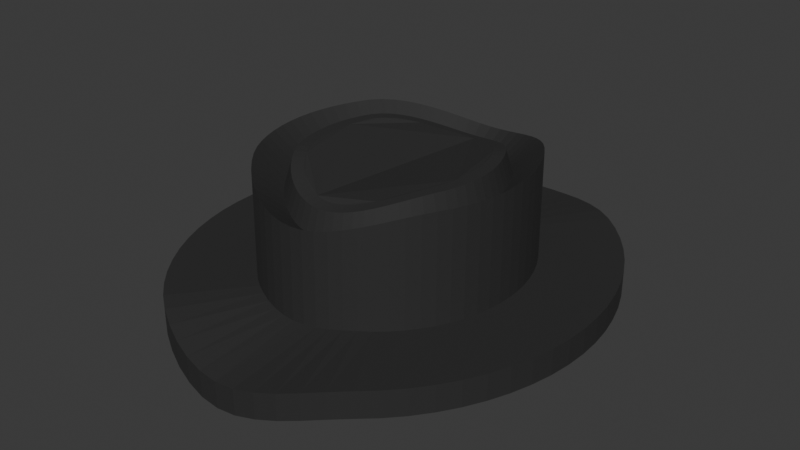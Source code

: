 # Source: fedora.blend  (saved by Blender 5.0.119; exported with 4.5.12 LTS)
import bpy
from mathutils import Matrix  # noqa: F401  (used for matrix-valued properties, if any)

bpy.ops.wm.read_factory_settings(use_empty=True)
scene = bpy.context.scene
scene.name = 'Scene'

# ---- collections
col_collection = bpy.data.collections.new('Collection'); scene.collection.children.link(col_collection)

# ---- materials (node trees are filled in below, after node groups)
mat_material_001 = bpy.data.materials.new('Material.001')

# ---- material node trees
mat_material_001.use_nodes = True; mat_material_001.node_tree.nodes.clear()
_N = mat_material_001.node_tree.nodes; _L = mat_material_001.node_tree.links
n0 = _N.new('ShaderNodeBsdfPrincipled'); n0.name = 'Principled BSDF'; n0.location = (-200, 100)
n0.inputs[0].default_value = (0.02155, 0.02155, 0.02155, 1.0)
n0.inputs[2].default_value = 0.8266
n1 = _N.new('ShaderNodeOutputMaterial'); n1.name = 'Material Output'; n1.location = (200, 100)
_L.new(n0.outputs[0], n1.inputs[0])
n1.is_active_output = True

# ---- world
world_world = bpy.data.worlds.new('World'); scene.world = world_world
world_world.use_nodes = True; world_world.node_tree.nodes.clear()
_N = world_world.node_tree.nodes; _L = world_world.node_tree.links
n0 = _N.new('ShaderNodeOutputWorld'); n0.name = 'World Output'; n0.location = (200, 100)
n1 = _N.new('ShaderNodeBackground'); n1.name = 'Background'; n1.location = (-200, 100)
n1.inputs[0].default_value = (0.05088, 0.05088, 0.05088, 1.0)
_L.new(n1.outputs[0], n0.inputs[0])
n0.is_active_output = True
world_world.color = (0.05088, 0.05088, 0.05088)
world_world.sun_shadow_jitter_overblur = 0.0

# ---- meshes
me_cylinder_001 = bpy.data.meshes.new('Cylinder.001')
me_cylinder_001.from_pydata([(0.0, 1.146, -1.026), (0.0, 0.7656, -0.2712), (0.09802, 1.14, -1.024), (0.05538, 0.7623, -0.2693), (0.1951, 1.123, -1.019), (0.1108, 0.7526, -0.2639), (0.2903, 1.095, -1.011), (0.1662, 0.7363, -0.2552), (0.3827, 1.055, -1.004), (0.2214, 0.7131, -0.2435), (0.4714, 1.006, -1.0), (0.2758, 0.6829, -0.2293), (0.5556, 0.9461, -1.0), (0.329, 0.6457, -0.2136), (0.6344, 0.8774, -1.0), (0.3801, 0.6017, -0.1973), (0.7071, 0.8005, -1.0), (0.4284, 0.5512, -0.1816), (0.773, 0.7161, -1.0), (0.473, 0.4947, -0.1676), (0.8315, 0.6252, -1.0), (0.5131, 0.4329, -0.1568), (0.8819, 0.5287, -1.0), (0.5482, 0.3666, -0.1501), (0.9239, 0.4278, -1.0), (0.5775, 0.2966, -0.1485), (0.9569, 0.3234, -1.0), (0.6007, 0.2241, -0.1485), (0.9808, 0.2166, -1.0), (0.6174, 0.1498, -0.1485), (0.9952, 0.1085, -1.0), (0.6275, 0.07483, -0.1485), (1.0, 0.0, -1.0), (0.6308, 3.323e-08, -0.1485), (0.9952, -0.1085, -1.0), (0.6275, -0.07483, -0.1485), (0.9808, -0.2166, -1.0), (0.6174, -0.1498, -0.1485), (0.9569, -0.3234, -1.0), (0.6007, -0.2241, -0.1485), (0.9239, -0.4278, -1.0), (0.5775, -0.2966, -0.1485), (0.8819, -0.5287, -1.0), (0.5482, -0.3666, -0.1501), (0.8315, -0.6252, -1.0), (0.5131, -0.4329, -0.1568), (0.773, -0.7161, -1.0), (0.473, -0.4947, -0.1676), (0.7071, -0.8005, -1.0), (0.4284, -0.5512, -0.1816), (0.6344, -0.8774, -1.0), (0.3801, -0.6017, -0.1973), (0.5556, -0.9461, -1.0), (0.329, -0.6457, -0.2136), (0.4714, -1.006, -1.0), (0.2758, -0.6829, -0.2293), (0.3827, -1.055, -1.006), (0.2214, -0.7131, -0.2435), (0.2903, -1.095, -1.016), (0.1662, -0.7363, -0.2552), (0.1951, -1.123, -1.027), (0.1108, -0.7526, -0.2639), (0.09802, -1.14, -1.035), (0.05538, -0.7623, -0.2693), (0.0, -1.146, -1.038), (0.0, -0.7656, -0.2712), (-0.09802, -1.14, -1.035), (-0.05538, -0.7623, -0.2693), (-0.1951, -1.123, -1.027), (-0.1108, -0.7526, -0.2639), (-0.2903, -1.095, -1.016), (-0.1662, -0.7363, -0.2552), (-0.3827, -1.055, -1.006), (-0.2214, -0.7131, -0.2435), (-0.4714, -1.006, -1.0), (-0.2758, -0.6829, -0.2293), (-0.5556, -0.9461, -1.0), (-0.329, -0.6457, -0.2136), (-0.6344, -0.8774, -1.0), (-0.3801, -0.6017, -0.1973), (-0.7071, -0.8005, -1.0), (-0.4284, -0.5512, -0.1816), (-0.773, -0.7161, -1.0), (-0.473, -0.4947, -0.1676), (-0.8315, -0.6252, -1.0), (-0.5131, -0.4329, -0.1568), (-0.8819, -0.5287, -1.0), (-0.5482, -0.3666, -0.1501), (-0.9239, -0.4278, -1.0), (-0.5775, -0.2966, -0.1485), (-0.9569, -0.3234, -1.0), (-0.6007, -0.2241, -0.1485), (-0.9808, -0.2166, -1.0), (-0.6174, -0.1498, -0.1485), (-0.9952, -0.1085, -1.0), (-0.6275, -0.07483, -0.1485), (-1.0, 0.0, -1.0), (-0.6308, -3.323e-08, -0.1485), (-0.9952, 0.1085, -1.0), (-0.6275, 0.07483, -0.1485), (-0.9808, 0.2166, -1.0), (-0.6174, 0.1498, -0.1485), (-0.9569, 0.3234, -1.0), (-0.6007, 0.2241, -0.1485), (-0.9239, 0.4278, -1.0), (-0.5775, 0.2966, -0.1485), (-0.8819, 0.5287, -1.0), (-0.5482, 0.3666, -0.1501), (-0.8315, 0.6252, -1.0), (-0.5131, 0.4329, -0.1568), (-0.773, 0.7161, -1.0), (-0.473, 0.4947, -0.1676), (-0.7071, 0.8005, -1.0), (-0.4284, 0.5512, -0.1816), (-0.6344, 0.8774, -1.0), (-0.3801, 0.6017, -0.1973), (-0.5556, 0.9461, -1.0), (-0.329, 0.6457, -0.2136), (-0.4714, 1.006, -1.0), (-0.2758, 0.6829, -0.2293), (-0.3827, 1.055, -1.004), (-0.2214, 0.7131, -0.2435), (-0.2903, 1.095, -1.011), (-0.1662, 0.7363, -0.2552), (-0.1951, 1.123, -1.019), (-0.1108, 0.7526, -0.2639), (-0.09802, 1.14, -1.024), (-0.05538, 0.7623, -0.2693), (-9.112e-09, 1.146, -1.227), (0.09802, 1.14, -1.226), (0.1951, 1.123, -1.222), (0.2903, 1.095, -1.217), (0.3827, 1.055, -1.213), (0.4714, 1.006, -1.21), (0.5556, 0.9461, -1.21), (0.6344, 0.8774, -1.21), (0.7071, 0.8005, -1.21), (0.773, 0.7161, -1.21), (0.8315, 0.6252, -1.21), (0.8819, 0.5287, -1.21), (0.9239, 0.4278, -1.21), (0.9569, 0.3234, -1.21), (0.9808, 0.2166, -1.21), (0.9952, 0.1085, -1.21), (1.0, 0.0, -1.21), (0.9952, -0.1085, -1.21), (0.9808, -0.2166, -1.21), (0.9569, -0.3234, -1.21), (0.9239, -0.4278, -1.21), (0.8819, -0.5287, -1.21), (0.8315, -0.6252, -1.21), (0.773, -0.7161, -1.21), (0.7071, -0.8005, -1.21), (0.6344, -0.8774, -1.21), (0.5556, -0.9461, -1.21), (0.4714, -1.006, -1.21), (0.3827, -1.055, -1.215), (0.2903, -1.095, -1.222), (0.1951, -1.123, -1.23), (0.09802, -1.14, -1.237), (-9.112e-09, -1.146, -1.239), (-0.09802, -1.14, -1.237), (-0.1951, -1.123, -1.23), (-0.2903, -1.095, -1.222), (-0.3827, -1.055, -1.215), (-0.4714, -1.006, -1.21), (-0.5556, -0.9461, -1.21), (-0.6344, -0.8774, -1.21), (-0.7071, -0.8005, -1.21), (-0.773, -0.7161, -1.21), (-0.8315, -0.6252, -1.21), (-0.8819, -0.5287, -1.21), (-0.9239, -0.4278, -1.21), (-0.9569, -0.3234, -1.21), (-0.9808, -0.2166, -1.21), (-0.9952, -0.1085, -1.21), (-1.0, 0.0, -1.21), (-0.9952, 0.1085, -1.21), (-0.9808, 0.2166, -1.21), (-0.9569, 0.3234, -1.21), (-0.9239, 0.4278, -1.21), (-0.8819, 0.5287, -1.21), (-0.8315, 0.6252, -1.21), (-0.773, 0.7161, -1.21), (-0.7071, 0.8005, -1.21), (-0.6344, 0.8774, -1.21), (-0.5556, 0.9461, -1.21), (-0.4714, 1.006, -1.21), (-0.3827, 1.055, -1.213), (-0.2903, 1.095, -1.217), (-0.1951, 1.123, -1.222), (-0.09802, 1.14, -1.226), (6.574e-10, 1.871, -1.091), (0.1591, 1.862, -1.084), (0.3167, 1.832, -1.069), (0.4712, 1.785, -1.048), (0.6212, 1.719, -1.027), (0.7652, 1.636, -1.009), (0.9018, 1.537, -1.0), (1.03, 1.423, -1.0), (1.148, 1.296, -1.0), (1.255, 1.157, -1.0), (1.35, 1.009, -1.0), (1.432, 0.8517, -1.0), (1.5, 0.688, -1.0), (1.553, 0.5192, -1.0), (1.592, 0.3472, -1.0), (1.615, 0.1736, -1.0), (1.623, -1.227e-08, -1.0), (1.615, -0.1736, -1.0), (1.592, -0.3472, -1.0), (1.553, -0.5192, -1.0), (1.5, -0.688, -1.0), (1.432, -0.8517, -1.0), (1.35, -1.009, -1.0), (1.255, -1.157, -1.0), (1.148, -1.296, -1.0), (1.03, -1.423, -1.0), (0.9018, -1.537, -1.001), (0.7652, -1.636, -1.016), (0.6212, -1.719, -1.045), (0.4712, -1.785, -1.082), (0.3167, -1.832, -1.117), (0.1591, -1.862, -1.144), (6.574e-10, -1.871, -1.154), (-0.1591, -1.862, -1.144), (-0.3167, -1.832, -1.117), (-0.4712, -1.785, -1.082), (-0.6212, -1.719, -1.045), (-0.7652, -1.636, -1.016), (-0.9018, -1.537, -1.001), (-1.03, -1.423, -1.0), (-1.148, -1.296, -1.0), (-1.255, -1.157, -1.0), (-1.35, -1.009, -1.0), (-1.432, -0.8517, -1.0), (-1.5, -0.688, -1.0), (-1.553, -0.5192, -1.0), (-1.592, -0.3472, -1.0), (-1.615, -0.1736, -1.0), (-1.623, -1.227e-08, -1.0), (-1.615, 0.1736, -1.0), (-1.592, 0.3472, -1.0), (-1.553, 0.5192, -1.0), (-1.5, 0.688, -1.0), (-1.432, 0.8517, -1.0), (-1.35, 1.009, -1.0), (-1.255, 1.157, -1.0), (-1.148, 1.296, -1.0), (-1.03, 1.423, -1.0), (-0.9018, 1.537, -1.0), (-0.7652, 1.636, -1.009), (-0.6212, 1.719, -1.027), (-0.4712, 1.785, -1.048), (-0.3167, 1.832, -1.069), (-0.1591, 1.862, -1.084), (-1.413e-08, 1.871, -1.301), (0.1591, 1.862, -1.295), (0.3167, 1.832, -1.279), (0.4712, 1.785, -1.259), (0.6212, 1.719, -1.237), (0.7652, 1.636, -1.22), (0.9018, 1.537, -1.211), (1.03, 1.423, -1.21), (1.148, 1.296, -1.21), (1.255, 1.157, -1.21), (1.35, 1.009, -1.21), (1.432, 0.8517, -1.21), (1.5, 0.688, -1.21), (1.553, 0.5192, -1.21), (1.592, 0.3472, -1.21), (1.615, 0.1736, -1.21), (1.623, -1.227e-08, -1.21), (1.615, -0.1736, -1.21), (1.592, -0.3472, -1.21), (1.553, -0.5192, -1.21), (1.5, -0.688, -1.21), (1.432, -0.8517, -1.21), (1.35, -1.009, -1.21), (1.255, -1.157, -1.21), (1.148, -1.296, -1.21), (1.03, -1.423, -1.21), (0.9018, -1.537, -1.211), (0.7652, -1.636, -1.226), (0.6212, -1.719, -1.256), (0.4712, -1.785, -1.292), (0.3167, -1.832, -1.327), (0.1591, -1.862, -1.354), (-1.413e-08, -1.871, -1.365), (-0.1591, -1.862, -1.354), (-0.3167, -1.832, -1.327), (-0.4712, -1.785, -1.292), (-0.6212, -1.719, -1.256), (-0.7652, -1.636, -1.226), (-0.9018, -1.537, -1.211), (-1.03, -1.423, -1.21), (-1.148, -1.296, -1.21), (-1.255, -1.157, -1.21), (-1.35, -1.009, -1.21), (-1.432, -0.8517, -1.21), (-1.5, -0.688, -1.21), (-1.553, -0.5192, -1.21), (-1.592, -0.3472, -1.21), (-1.615, -0.1736, -1.21), (-1.623, -1.227e-08, -1.21), (-1.615, 0.1736, -1.21), (-1.592, 0.3472, -1.21), (-1.553, 0.5192, -1.21), (-1.5, 0.688, -1.21), (-1.432, 0.8517, -1.21), (-1.35, 1.009, -1.21), (-1.255, 1.157, -1.21), (-1.148, 1.296, -1.21), (-1.03, 1.423, -1.21), (-0.9018, 1.537, -1.211), (-0.7652, 1.636, -1.22), (-0.6212, 1.719, -1.237), (-0.4712, 1.785, -1.259), (-0.3167, 1.832, -1.279), (-0.1591, 1.862, -1.295), (0.09802, 1.129, -0.3114), (0.0, 1.135, -0.3162), (0.1951, 1.112, -0.2984), (0.2903, 1.084, -0.2791), (0.3827, 1.045, -0.2555), (0.4714, 0.9962, -0.2298), (0.5556, 0.9373, -0.2039), (0.6344, 0.8695, -0.1799), (0.7071, 0.7933, -0.1598), (0.773, 0.7098, -0.1456), (0.8315, 0.6198, -0.139), (0.8819, 0.5244, -0.1388), (0.9239, 0.4244, -0.1388), (0.9569, 0.3209, -0.1388), (0.9808, 0.215, -0.1388), (0.9952, 0.1077, -0.1388), (1.0, 0.0, -0.1388), (0.9952, -0.1077, -0.1388), (0.9808, -0.215, -0.1388), (0.9569, -0.3209, -0.1388), (0.9239, -0.4244, -0.1388), (0.8819, -0.5244, -0.1388), (0.8315, -0.6198, -0.139), (0.773, -0.7098, -0.1456), (0.7071, -0.7933, -0.1598), (0.6344, -0.8695, -0.1799), (0.5556, -0.9373, -0.2039), (0.4714, -0.9962, -0.2298), (0.3827, -1.045, -0.2555), (0.2903, -1.084, -0.2791), (0.1951, -1.112, -0.2984), (0.09802, -1.129, -0.3114), (0.0, -1.135, -0.3162), (-0.09802, -1.129, -0.3114), (-0.1951, -1.112, -0.2984), (-0.2903, -1.084, -0.2791), (-0.3827, -1.045, -0.2555), (-0.4714, -0.9962, -0.2298), (-0.5556, -0.9373, -0.2039), (-0.6344, -0.8695, -0.1799), (-0.7071, -0.7933, -0.1598), (-0.773, -0.7098, -0.1456), (-0.8315, -0.6198, -0.139), (-0.8819, -0.5244, -0.1388), (-0.9239, -0.4244, -0.1388), (-0.9569, -0.3209, -0.1388), (-0.9808, -0.215, -0.1388), (-0.9952, -0.1077, -0.1388), (-1.0, 0.0, -0.1388), (-0.9952, 0.1077, -0.1388), (-0.9808, 0.215, -0.1388), (-0.9569, 0.3209, -0.1388), (-0.9239, 0.4244, -0.1388), (-0.8819, 0.5244, -0.1388), (-0.8315, 0.6198, -0.139), (-0.773, 0.7098, -0.1456), (-0.7071, 0.7933, -0.1598), (-0.6344, 0.8695, -0.1799), (-0.5556, 0.9373, -0.2039), (-0.4714, 0.9962, -0.2298), (-0.3827, 1.045, -0.2555), (-0.2903, 1.084, -0.2791), (-0.1951, 1.112, -0.2984), (-0.09802, 1.129, -0.3114), (0.07254, 0.9101, -0.473), (0.0, 0.9143, -0.4757), (0.1447, 0.8974, -0.4653), (0.2162, 0.8763, -0.453), (0.2863, 0.8468, -0.4372), (0.3545, 0.809, -0.4189), (0.4202, 0.7631, -0.3994), (0.4825, 0.7095, -0.3802), (0.5406, 0.6487, -0.3627), (0.5937, 0.5813, -0.3485), (0.6413, 0.5081, -0.339), (0.6825, 0.4301, -0.3356), (0.7169, 0.348, -0.3356), (0.7441, 0.263, -0.3356), (0.7637, 0.176, -0.3356), (0.7755, 0.08804, -0.3356), (0.7794, 0.0, -0.3356), (0.7755, -0.08804, -0.3356), (0.7637, -0.176, -0.3356), (0.7441, -0.263, -0.3356), (0.7169, -0.348, -0.3356), (0.6825, -0.4301, -0.3356), (0.6413, -0.5081, -0.339), (0.5937, -0.5813, -0.3485), (0.5406, -0.6487, -0.3627), (0.4825, -0.7095, -0.3802), (0.4202, -0.7631, -0.3994), (0.3545, -0.809, -0.4189), (0.2863, -0.8468, -0.4372), (0.2162, -0.8763, -0.453), (0.1447, -0.8974, -0.4653), (0.07254, -0.9101, -0.473), (0.0, -0.9143, -0.4757), (-0.07254, -0.9101, -0.473), (-0.1447, -0.8974, -0.4653), (-0.2162, -0.8763, -0.453), (-0.2863, -0.8468, -0.4372), (-0.3545, -0.809, -0.4189), (-0.4202, -0.7631, -0.3994), (-0.4825, -0.7095, -0.3802), (-0.5406, -0.6487, -0.3627), (-0.5937, -0.5813, -0.3485), (-0.6413, -0.5081, -0.339), (-0.6825, -0.4301, -0.3356), (-0.7169, -0.348, -0.3356), (-0.7441, -0.263, -0.3356), (-0.7637, -0.176, -0.3356), (-0.7755, -0.08804, -0.3356), (-0.7794, 0.0, -0.3356), (-0.7755, 0.08804, -0.3356), (-0.7637, 0.176, -0.3356), (-0.7441, 0.263, -0.3356), (-0.7169, 0.348, -0.3356), (-0.6825, 0.4301, -0.3356), (-0.6413, 0.5081, -0.339), (-0.5937, 0.5813, -0.3485), (-0.5406, 0.6487, -0.3627), (-0.4825, 0.7095, -0.3802), (-0.4202, 0.7631, -0.3994), (-0.3545, 0.809, -0.4189), (-0.2863, 0.8468, -0.4372), (-0.2162, 0.8763, -0.453), (-0.1447, 0.8974, -0.4653), (-0.07254, 0.9101, -0.473), (0.0661, 0.8546, -0.2902), (0.0, 0.8585, -0.2927), (0.132, 0.8431, -0.2829), (0.1974, 0.8238, -0.2714), (0.2619, 0.7966, -0.2563), (0.325, 0.7617, -0.2385), (0.386, 0.7191, -0.2194), (0.4441, 0.6691, -0.2), (0.4985, 0.6121, -0.1819), (0.5484, 0.5488, -0.1665), (0.5932, 0.4799, -0.1551), (0.6321, 0.4062, -0.1492), (0.6646, 0.3287, -0.1485), (0.6903, 0.2484, -0.1485), (0.7088, 0.1662, -0.1485), (0.7199, 0.08308, -0.1485), (0.7237, 0.0, -0.1485), (0.7199, -0.08308, -0.1485), (0.7088, -0.1662, -0.1485), (0.6903, -0.2484, -0.1485), (0.6646, -0.3287, -0.1485), (0.6321, -0.4062, -0.1492), (0.5932, -0.4799, -0.1551), (0.5484, -0.5488, -0.1665), (0.4985, -0.6121, -0.1819), (0.4441, -0.6691, -0.2), (0.386, -0.7191, -0.2194), (0.325, -0.7617, -0.2385), (0.2619, -0.7966, -0.2563), (0.1974, -0.8238, -0.2714), (0.132, -0.8431, -0.2829), (0.0661, -0.8546, -0.2902), (0.0, -0.8585, -0.2927), (-0.0661, -0.8546, -0.2902), (-0.132, -0.8431, -0.2829), (-0.1974, -0.8238, -0.2714), (-0.2619, -0.7966, -0.2563), (-0.325, -0.7617, -0.2385), (-0.386, -0.7191, -0.2194), (-0.4441, -0.6691, -0.2), (-0.4985, -0.6121, -0.1819), (-0.5484, -0.5488, -0.1665), (-0.5932, -0.4799, -0.1551), (-0.6321, -0.4062, -0.1492), (-0.6646, -0.3287, -0.1485), (-0.6903, -0.2484, -0.1485), (-0.7088, -0.1662, -0.1485), (-0.7199, -0.08308, -0.1485), (-0.7237, 0.0, -0.1485), (-0.7199, 0.08308, -0.1485), (-0.7088, 0.1662, -0.1485), (-0.6903, 0.2484, -0.1485), (-0.6646, 0.3287, -0.1485), (-0.6321, 0.4062, -0.1492), (-0.5932, 0.4799, -0.1551), (-0.5484, 0.5488, -0.1665), (-0.4985, 0.6121, -0.1819), (-0.4441, 0.6691, -0.2), (-0.386, 0.7191, -0.2194), (-0.325, 0.7617, -0.2385), (-0.2619, 0.7966, -0.2563), (-0.1974, 0.8238, -0.2714), (-0.132, 0.8431, -0.2829), (-0.0661, 0.8546, -0.2902)], [], [(0, 321, 320, 2), (2, 320, 322, 4), (4, 322, 323, 6), (6, 323, 324, 8), (8, 324, 325, 10), (10, 325, 326, 12), (12, 326, 327, 14), (14, 327, 328, 16), (16, 328, 329, 18), (18, 329, 330, 20), (20, 330, 331, 22), (22, 331, 332, 24), (24, 332, 333, 26), (26, 333, 334, 28), (28, 334, 335, 30), (30, 335, 336, 32), (32, 336, 337, 34), (34, 337, 338, 36), (36, 338, 339, 38), (38, 339, 340, 40), (40, 340, 341, 42), (42, 341, 342, 44), (44, 342, 343, 46), (46, 343, 344, 48), (48, 344, 345, 50), (50, 345, 346, 52), (52, 346, 347, 54), (54, 347, 348, 56), (56, 348, 349, 58), (58, 349, 350, 60), (60, 350, 351, 62), (62, 351, 352, 64), (64, 352, 353, 66), (66, 353, 354, 68), (68, 354, 355, 70), (70, 355, 356, 72), (72, 356, 357, 74), (74, 357, 358, 76), (76, 358, 359, 78), (78, 359, 360, 80), (80, 360, 361, 82), (82, 361, 362, 84), (84, 362, 363, 86), (86, 363, 364, 88), (88, 364, 365, 90), (90, 365, 366, 92), (92, 366, 367, 94), (94, 367, 368, 96), (96, 368, 369, 98), (98, 369, 370, 100), (100, 370, 371, 102), (102, 371, 372, 104), (104, 372, 373, 106), (106, 373, 374, 108), (108, 374, 375, 110), (110, 375, 376, 112), (112, 376, 377, 114), (114, 377, 378, 116), (116, 378, 379, 118), (118, 379, 380, 120), (120, 380, 381, 122), (122, 381, 382, 124), (3, 1, 127, 125, 123, 121, 119, 117, 115, 113, 111, 109, 107, 105, 103, 101, 99, 97, 95, 93, 91, 89, 87, 85, 83, 81, 79, 77, 75, 73, 71, 69, 67, 65, 63, 61, 59, 57, 55, 53, 51, 49, 47, 45, 43, 41, 39, 37, 35, 33, 31, 29, 27, 25, 23, 21, 19, 17, 15, 13, 11, 9, 7, 5), (124, 382, 383, 126), (126, 383, 321, 0), (144, 143, 271, 272), (128, 129, 130, 131, 132, 133, 134, 135, 136, 137, 138, 139, 140, 141, 142, 143, 144, 145, 146, 147, 148, 149, 150, 151, 152, 153, 154, 155, 156, 157, 158, 159, 160, 161, 162, 163, 164, 165, 166, 167, 168, 169, 170, 171, 172, 173, 174, 175, 176, 177, 178, 179, 180, 181, 182, 183, 184, 185, 186, 187, 188, 189, 190, 191), (34, 36, 210, 209), (143, 142, 270, 271), (68, 70, 227, 226), (0, 2, 193, 192), (102, 104, 244, 243), (142, 141, 269, 270), (141, 140, 268, 269), (128, 191, 319, 256), (32, 34, 209, 208), (140, 139, 267, 268), (66, 68, 226, 225), (191, 190, 318, 319), (100, 102, 243, 242), (139, 138, 266, 267), (190, 189, 317, 318), (138, 137, 265, 266), (189, 188, 316, 317), (30, 32, 208, 207), (137, 136, 264, 265), (64, 66, 225, 224), (188, 187, 315, 316), (98, 100, 242, 241), (136, 135, 263, 264), (187, 186, 314, 315), (135, 134, 262, 263), (186, 185, 313, 314), (28, 30, 207, 206), (134, 133, 261, 262), (62, 64, 224, 223), (185, 184, 312, 313), (96, 98, 241, 240), (133, 132, 260, 261), (184, 183, 311, 312), (132, 131, 259, 260), (183, 182, 310, 311), (26, 28, 206, 205), (131, 130, 258, 259), (60, 62, 223, 222), (182, 181, 309, 310), (94, 96, 240, 239), (130, 129, 257, 258), (181, 180, 308, 309), (129, 128, 256, 257), (180, 179, 307, 308), (24, 26, 205, 204), (58, 60, 222, 221), (179, 178, 306, 307), (92, 94, 239, 238), (126, 0, 192, 255), (178, 177, 305, 306), (177, 176, 304, 305), (22, 24, 204, 203), (56, 58, 221, 220), (176, 175, 303, 304), (90, 92, 238, 237), (124, 126, 255, 254), (175, 174, 302, 303), (174, 173, 301, 302), (20, 22, 203, 202), (54, 56, 220, 219), (173, 172, 300, 301), (88, 90, 237, 236), (122, 124, 254, 253), (215, 216, 280, 279), (250, 251, 315, 314), (224, 225, 289, 288), (198, 199, 263, 262), (233, 234, 298, 297), (207, 208, 272, 271), (242, 243, 307, 306), (216, 217, 281, 280), (251, 252, 316, 315), (225, 226, 290, 289), (199, 200, 264, 263), (234, 235, 299, 298), (208, 209, 273, 272), (243, 244, 308, 307), (217, 218, 282, 281), (252, 253, 317, 316), (226, 227, 291, 290), (200, 201, 265, 264), (235, 236, 300, 299), (209, 210, 274, 273), (244, 245, 309, 308), (192, 193, 257, 256), (218, 219, 283, 282), (253, 254, 318, 317), (227, 228, 292, 291), (201, 202, 266, 265), (236, 237, 301, 300), (210, 211, 275, 274), (245, 246, 310, 309), (219, 220, 284, 283), (254, 255, 319, 318), (193, 194, 258, 257), (228, 229, 293, 292), (202, 203, 267, 266), (237, 238, 302, 301), (211, 212, 276, 275), (246, 247, 311, 310), (220, 221, 285, 284), (255, 192, 256, 319), (194, 195, 259, 258), (229, 230, 294, 293), (203, 204, 268, 267), (238, 239, 303, 302), (212, 213, 277, 276), (247, 248, 312, 311), (221, 222, 286, 285), (195, 196, 260, 259), (230, 231, 295, 294), (204, 205, 269, 268), (239, 240, 304, 303), (213, 214, 278, 277), (248, 249, 313, 312), (222, 223, 287, 286), (196, 197, 261, 260), (231, 232, 296, 295), (205, 206, 270, 269), (240, 241, 305, 304), (214, 215, 279, 278), (249, 250, 314, 313), (223, 224, 288, 287), (197, 198, 262, 261), (232, 233, 297, 296), (206, 207, 271, 270), (241, 242, 306, 305), (145, 144, 272, 273), (104, 106, 245, 244), (70, 72, 228, 227), (146, 145, 273, 274), (36, 38, 211, 210), (2, 4, 194, 193), (147, 146, 274, 275), (148, 147, 275, 276), (106, 108, 246, 245), (72, 74, 229, 228), (149, 148, 276, 277), (38, 40, 212, 211), (4, 6, 195, 194), (150, 149, 277, 278), (151, 150, 278, 279), (108, 110, 247, 246), (74, 76, 230, 229), (152, 151, 279, 280), (40, 42, 213, 212), (6, 8, 196, 195), (153, 152, 280, 281), (154, 153, 281, 282), (110, 112, 248, 247), (76, 78, 231, 230), (155, 154, 282, 283), (42, 44, 214, 213), (8, 10, 197, 196), (156, 155, 283, 284), (157, 156, 284, 285), (112, 114, 249, 248), (78, 80, 232, 231), (158, 157, 285, 286), (44, 46, 215, 214), (10, 12, 198, 197), (159, 158, 286, 287), (160, 159, 287, 288), (114, 116, 250, 249), (80, 82, 233, 232), (161, 160, 288, 289), (46, 48, 216, 215), (12, 14, 199, 198), (162, 161, 289, 290), (163, 162, 290, 291), (116, 118, 251, 250), (82, 84, 234, 233), (164, 163, 291, 292), (48, 50, 217, 216), (14, 16, 200, 199), (165, 164, 292, 293), (166, 165, 293, 294), (118, 120, 252, 251), (84, 86, 235, 234), (167, 166, 294, 295), (50, 52, 218, 217), (16, 18, 201, 200), (168, 167, 295, 296), (169, 168, 296, 297), (120, 122, 253, 252), (86, 88, 236, 235), (170, 169, 297, 298), (52, 54, 219, 218), (18, 20, 202, 201), (171, 170, 298, 299), (172, 171, 299, 300), (385, 384, 320, 321), (384, 386, 322, 320), (386, 387, 323, 322), (387, 388, 324, 323), (388, 389, 325, 324), (389, 390, 326, 325), (390, 391, 327, 326), (391, 392, 328, 327), (392, 393, 329, 328), (393, 394, 330, 329), (394, 395, 331, 330), (395, 396, 332, 331), (396, 397, 333, 332), (397, 398, 334, 333), (398, 399, 335, 334), (399, 400, 336, 335), (400, 401, 337, 336), (401, 402, 338, 337), (402, 403, 339, 338), (403, 404, 340, 339), (404, 405, 341, 340), (405, 406, 342, 341), (406, 407, 343, 342), (407, 408, 344, 343), (408, 409, 345, 344), (409, 410, 346, 345), (410, 411, 347, 346), (411, 412, 348, 347), (412, 413, 349, 348), (413, 414, 350, 349), (414, 415, 351, 350), (415, 416, 352, 351), (416, 417, 353, 352), (417, 418, 354, 353), (418, 419, 355, 354), (419, 420, 356, 355), (420, 421, 357, 356), (421, 422, 358, 357), (422, 423, 359, 358), (423, 424, 360, 359), (424, 425, 361, 360), (425, 426, 362, 361), (426, 427, 363, 362), (427, 428, 364, 363), (428, 429, 365, 364), (429, 430, 366, 365), (430, 431, 367, 366), (431, 432, 368, 367), (432, 433, 369, 368), (433, 434, 370, 369), (434, 435, 371, 370), (435, 436, 372, 371), (436, 437, 373, 372), (437, 438, 374, 373), (438, 439, 375, 374), (439, 440, 376, 375), (440, 441, 377, 376), (441, 442, 378, 377), (442, 443, 379, 378), (443, 444, 380, 379), (444, 445, 381, 380), (445, 446, 382, 381), (446, 447, 383, 382), (447, 385, 321, 383), (449, 448, 384, 385), (448, 450, 386, 384), (450, 451, 387, 386), (451, 452, 388, 387), (452, 453, 389, 388), (453, 454, 390, 389), (454, 455, 391, 390), (455, 456, 392, 391), (456, 457, 393, 392), (457, 458, 394, 393), (458, 459, 395, 394), (459, 460, 396, 395), (460, 461, 397, 396), (461, 462, 398, 397), (462, 463, 399, 398), (463, 464, 400, 399), (464, 465, 401, 400), (465, 466, 402, 401), (466, 467, 403, 402), (467, 468, 404, 403), (468, 469, 405, 404), (469, 470, 406, 405), (470, 471, 407, 406), (471, 472, 408, 407), (472, 473, 409, 408), (473, 474, 410, 409), (474, 475, 411, 410), (475, 476, 412, 411), (476, 477, 413, 412), (477, 478, 414, 413), (478, 479, 415, 414), (479, 480, 416, 415), (480, 481, 417, 416), (481, 482, 418, 417), (482, 483, 419, 418), (483, 484, 420, 419), (484, 485, 421, 420), (485, 486, 422, 421), (486, 487, 423, 422), (487, 488, 424, 423), (488, 489, 425, 424), (489, 490, 426, 425), (490, 491, 427, 426), (491, 492, 428, 427), (492, 493, 429, 428), (493, 494, 430, 429), (494, 495, 431, 430), (495, 496, 432, 431), (496, 497, 433, 432), (497, 498, 434, 433), (498, 499, 435, 434), (499, 500, 436, 435), (500, 501, 437, 436), (501, 502, 438, 437), (502, 503, 439, 438), (503, 504, 440, 439), (504, 505, 441, 440), (505, 506, 442, 441), (506, 507, 443, 442), (507, 508, 444, 443), (508, 509, 445, 444), (509, 510, 446, 445), (510, 511, 447, 446), (511, 449, 385, 447), (1, 3, 448, 449), (3, 5, 450, 448), (5, 7, 451, 450), (7, 9, 452, 451), (9, 11, 453, 452), (11, 13, 454, 453), (13, 15, 455, 454), (15, 17, 456, 455), (17, 19, 457, 456), (19, 21, 458, 457), (21, 23, 459, 458), (23, 25, 460, 459), (25, 27, 461, 460), (27, 29, 462, 461), (29, 31, 463, 462), (31, 33, 464, 463), (33, 35, 465, 464), (35, 37, 466, 465), (37, 39, 467, 466), (39, 41, 468, 467), (41, 43, 469, 468), (43, 45, 470, 469), (45, 47, 471, 470), (47, 49, 472, 471), (49, 51, 473, 472), (51, 53, 474, 473), (53, 55, 475, 474), (55, 57, 476, 475), (57, 59, 477, 476), (59, 61, 478, 477), (61, 63, 479, 478), (63, 65, 480, 479), (65, 67, 481, 480), (67, 69, 482, 481), (69, 71, 483, 482), (71, 73, 484, 483), (73, 75, 485, 484), (75, 77, 486, 485), (77, 79, 487, 486), (79, 81, 488, 487), (81, 83, 489, 488), (83, 85, 490, 489), (85, 87, 491, 490), (87, 89, 492, 491), (89, 91, 493, 492), (91, 93, 494, 493), (93, 95, 495, 494), (95, 97, 496, 495), (97, 99, 497, 496), (99, 101, 498, 497), (101, 103, 499, 498), (103, 105, 500, 499), (105, 107, 501, 500), (107, 109, 502, 501), (109, 111, 503, 502), (111, 113, 504, 503), (113, 115, 505, 504), (115, 117, 506, 505), (117, 119, 507, 506), (119, 121, 508, 507), (121, 123, 509, 508), (123, 125, 510, 509), (125, 127, 511, 510), (127, 1, 449, 511)])
_uv = me_cylinder_001.uv_layers.new(name='UVMap')
_uv.uv.foreach_set('vector', [1.0, 0.5, 1.0, 1.0, 0.9844, 1.0, 0.9844, 0.5, 0.9844, 0.5, 0.9844, 1.0, 0.9688, 1.0, 0.9688, 0.5, 0.9688, 0.5, 0.9688, 1.0, 0.9531, 1.0, 0.9531, 0.5, 0.9531, 0.5, 0.9531, 1.0, 0.9375, 1.0, 0.9375, 0.5, 0.9375, 0.5, 0.9375, 1.0, 0.9219, 1.0, 0.9219, 0.5, 0.9219, 0.5, 0.9219, 1.0, 0.9062, 1.0, 0.9062, 0.5, 0.9062, 0.5, 0.9062, 1.0, 0.8906, 1.0, 0.8906, 0.5, 0.8906, 0.5, 0.8906, 1.0, 0.875, 1.0, 0.875, 0.5, 0.875, 0.5, 0.875, 1.0, 0.8594, 1.0, 0.8594, 0.5, 0.8594, 0.5, 0.8594, 1.0, 0.8438, 1.0, 0.8438, 0.5, 0.8438, 0.5, 0.8438, 1.0, 0.8281, 1.0, 0.8281, 0.5, 0.8281, 0.5, 0.8281, 1.0, 0.8125, 1.0, 0.8125, 0.5, 0.8125, 0.5, 0.8125, 1.0, 0.7969, 1.0, 0.7969, 0.5, 0.7969, 0.5, 0.7969, 1.0, 0.7812, 1.0, 0.7812, 0.5, 0.7812, 0.5, 0.7812, 1.0, 0.7656, 1.0, 0.7656, 0.5, 0.7656, 0.5, 0.7656, 1.0, 0.75, 1.0, 0.75, 0.5, 0.75, 0.5, 0.75, 1.0, 0.7344, 1.0, 0.7344, 0.5, 0.7344, 0.5, 0.7344, 1.0, 0.7188, 1.0, 0.7188, 0.5, 0.7188, 0.5, 0.7188, 1.0, 0.7031, 1.0, 0.7031, 0.5, 0.7031, 0.5, 0.7031, 1.0, 0.6875, 1.0, 0.6875, 0.5, 0.6875, 0.5, 0.6875, 1.0, 0.6719, 1.0, 0.6719, 0.5, 0.6719, 0.5, 0.6719, 1.0, 0.6562, 1.0, 0.6562, 0.5, 0.6562, 0.5, 0.6562, 1.0, 0.6406, 1.0, 0.6406, 0.5, 0.6406, 0.5, 0.6406, 1.0, 0.625, 1.0, 0.625, 0.5, 0.625, 0.5, 0.625, 1.0, 0.6094, 1.0, 0.6094, 0.5, 0.6094, 0.5, 0.6094, 1.0, 0.5938, 1.0, 0.5938, 0.5, 0.5938, 0.5, 0.5938, 1.0, 0.5781, 1.0, 0.5781, 0.5, 0.5781, 0.5, 0.5781, 1.0, 0.5625, 1.0, 0.5625, 0.5, 0.5625, 0.5, 0.5625, 1.0, 0.5469, 1.0, 0.5469, 0.5, 0.5469, 0.5, 0.5469, 1.0, 0.5312, 1.0, 0.5312, 0.5, 0.5312, 0.5, 0.5312, 1.0, 0.5156, 1.0, 0.5156, 0.5, 0.5156, 0.5, 0.5156, 1.0, 0.5, 1.0, 0.5, 0.5, 0.5, 0.5, 0.5, 1.0, 0.4844, 1.0, 0.4844, 0.5, 0.4844, 0.5, 0.4844, 1.0, 0.4688, 1.0, 0.4688, 0.5, 0.4688, 0.5, 0.4688, 1.0, 0.4531, 1.0, 0.4531, 0.5, 0.4531, 0.5, 0.4531, 1.0, 0.4375, 1.0, 0.4375, 0.5, 0.4375, 0.5, 0.4375, 1.0, 0.4219, 1.0, 0.4219, 0.5, 0.4219, 0.5, 0.4219, 1.0, 0.4062, 1.0, 0.4062, 0.5, 0.4062, 0.5, 0.4062, 1.0, 0.3906, 1.0, 0.3906, 0.5, 0.3906, 0.5, 0.3906, 1.0, 0.375, 1.0, 0.375, 0.5, 0.375, 0.5, 0.375, 1.0, 0.3594, 1.0, 0.3594, 0.5, 0.3594, 0.5, 0.3594, 1.0, 0.3438, 1.0, 0.3438, 0.5, 0.3438, 0.5, 0.3438, 1.0, 0.3281, 1.0, 0.3281, 0.5, 0.3281, 0.5, 0.3281, 1.0, 0.3125, 1.0, 0.3125, 0.5, 0.3125, 0.5, 0.3125, 1.0, 0.2969, 1.0, 0.2969, 0.5, 0.2969, 0.5, 0.2969, 1.0, 0.2812, 1.0, 0.2812, 0.5, 0.2812, 0.5, 0.2812, 1.0, 0.2656, 1.0, 0.2656, 0.5, 0.2656, 0.5, 0.2656, 1.0, 0.25, 1.0, 0.25, 0.5, 0.25, 0.5, 0.25, 1.0, 0.2344, 1.0, 0.2344, 0.5, 0.2344, 0.5, 0.2344, 1.0, 0.2188, 1.0, 0.2188, 0.5, 0.2188, 0.5, 0.2188, 1.0, 0.2031, 1.0, 0.2031, 0.5, 0.2031, 0.5, 0.2031, 1.0, 0.1875, 1.0, 0.1875, 0.5, 0.1875, 0.5, 0.1875, 1.0, 0.1719, 1.0, 0.1719, 0.5, 0.1719, 0.5, 0.1719, 1.0, 0.1562, 1.0, 0.1562, 0.5, 0.1562, 0.5, 0.1562, 1.0, 0.1406, 1.0, 0.1406, 0.5, 0.1406, 0.5, 0.1406, 1.0, 0.125, 1.0, 0.125, 0.5, 0.125, 0.5, 0.125, 1.0, 0.1094, 1.0, 0.1094, 0.5, 0.1094, 0.5, 0.1094, 1.0, 0.09375, 1.0, 0.09375, 0.5, 0.09375, 0.5, 0.09375, 1.0, 0.07812, 1.0, 0.07812, 0.5, 0.07812, 0.5, 0.07812, 1.0, 0.0625, 1.0, 0.0625, 0.5, 0.0625, 0.5, 0.0625, 1.0, 0.04688, 1.0, 0.04688, 0.5, 0.04688, 0.5, 0.04688, 1.0, 0.03125, 1.0, 0.03125, 0.5, 0.2633, 0.4117, 0.25, 0.4123, 0.2367, 0.4117, 0.2234, 0.4097, 0.2101, 0.4063, 0.1969, 0.4015, 0.1838, 0.3952, 0.171, 0.3874, 0.1588, 0.3782, 0.1472, 0.3676, 0.1365, 0.3557, 0.1268, 0.3427, 0.1184, 0.3286, 0.1114, 0.3137, 0.1058, 0.2982, 0.1018, 0.2822, 0.09941, 0.2661, 0.0986, 0.25, 0.09941, 0.2339, 0.1018, 0.2178, 0.1058, 0.2018, 0.1114, 0.1863, 0.1184, 0.1714, 0.1268, 0.1573, 0.1365, 0.1443, 0.1472, 0.1324, 0.1588, 0.1218, 0.171, 0.1126, 0.1838, 0.1048, 0.1969, 0.09855, 0.2101, 0.09373, 0.2234, 0.09034, 0.2367, 0.08832, 0.25, 0.08766, 0.2633, 0.08832, 0.2766, 0.09034, 0.2899, 0.09373, 0.3031, 0.09855, 0.3162, 0.1048, 0.329, 0.1126, 0.3412, 0.1218, 0.3528, 0.1324, 0.3635, 0.1443, 0.3732, 0.1573, 0.3816, 0.1714, 0.3886, 0.1863, 0.3942, 0.2018, 0.3982, 0.2178, 0.4006, 0.2339, 0.4014, 0.25, 0.4006, 0.2661, 0.3982, 0.2822, 0.3942, 0.2982, 0.3886, 0.3137, 0.3816, 0.3286, 0.3732, 0.3427, 0.3635, 0.3557, 0.3528, 0.3676, 0.3412, 0.3782, 0.329, 0.3874, 0.3162, 0.3952, 0.3031, 0.4015, 0.2899, 0.4063, 0.2766, 0.4097, 0.03125, 0.5, 0.03125, 1.0, 0.01562, 1.0, 0.01562, 0.5, 0.01562, 0.5, 0.01562, 1.0, 0.0, 1.0, 0.0, 0.5, 0.99, 0.25, 0.9888, 0.2735, 0.9888, 0.2735, 0.99, 0.25, 0.75, 0.49, 0.7735, 0.4888, 0.7968, 0.4854, 0.8197, 0.4797, 0.8418, 0.4717, 0.8631, 0.4617, 0.8833, 0.4496, 0.9023, 0.4355, 0.9197, 0.4197, 0.9355, 0.4023, 0.9496, 0.3833, 0.9617, 0.3631, 0.9717, 0.3418, 0.9797, 0.3197, 0.9854, 0.2968, 0.9888, 0.2735, 0.99, 0.25, 0.9888, 0.2265, 0.9854, 0.2032, 0.9797, 0.1803, 0.9717, 0.1582, 0.9617, 0.1369, 0.9496, 0.1167, 0.9355, 0.09775, 0.9197, 0.08029, 0.9023, 0.06448, 0.8833, 0.05045, 0.8631, 0.03834, 0.8418, 0.02827, 0.8197, 0.02033, 0.7968, 0.01461, 0.7735, 0.01116, 0.75, 0.01, 0.7265, 0.01116, 0.7032, 0.01461, 0.6803, 0.02033, 0.6582, 0.02827, 0.6369, 0.03834, 0.6167, 0.05045, 0.5977, 0.06448, 0.5803, 0.08029, 0.5645, 0.09775, 0.5504, 0.1167, 0.5383, 0.1369, 0.5283, 0.1582, 0.5203, 0.1803, 0.5146, 0.2032, 0.5112, 0.2265, 0.51, 0.25, 0.5112, 0.2735, 0.5146, 0.2968, 0.5203, 0.3197, 0.5283, 0.3418, 0.5383, 0.3631, 0.5504, 0.3833, 0.5645, 0.4023, 0.5803, 0.4197, 0.5977, 0.4355, 0.6167, 0.4496, 0.6369, 0.4617, 0.6582, 0.4717, 0.6803, 0.4797, 0.7032, 0.4854, 0.7265, 0.4888, 0.7344, 0.5, 0.7188, 0.5, 0.7188, 0.5, 0.7344, 0.5, 0.9888, 0.2735, 0.9854, 0.2968, 0.9854, 0.2968, 0.9888, 0.2735, 0.4688, 0.5, 0.4531, 0.5, 0.4531, 0.5, 0.4688, 0.5, 1.0, 0.5, 0.9844, 0.5, 0.9844, 0.5, 1.0, 0.5, 0.2031, 0.5, 0.1875, 0.5, 0.1875, 0.5, 0.2031, 0.5, 0.9854, 0.2968, 0.9797, 0.3197, 0.9797, 0.3197, 0.9854, 0.2968, 0.9797, 0.3197, 0.9717, 0.3418, 0.9717, 0.3418, 0.9797, 0.3197, 0.75, 0.49, 0.7265, 0.4888, 0.7265, 0.4888, 0.75, 0.49, 0.75, 0.5, 0.7344, 0.5, 0.7344, 0.5, 0.75, 0.5, 0.9717, 0.3418, 0.9617, 0.3631, 0.9617, 0.3631, 0.9717, 0.3418, 0.4844, 0.5, 0.4688, 0.5, 0.4688, 0.5, 0.4844, 0.5, 0.7265, 0.4888, 0.7032, 0.4854, 0.7032, 0.4854, 0.7265, 0.4888, 0.2188, 0.5, 0.2031, 0.5, 0.2031, 0.5, 0.2188, 0.5, 0.9617, 0.3631, 0.9496, 0.3833, 0.9496, 0.3833, 0.9617, 0.3631, 0.7032, 0.4854, 0.6803, 0.4797, 0.6803, 0.4797, 0.7032, 0.4854, 0.9496, 0.3833, 0.9355, 0.4023, 0.9355, 0.4023, 0.9496, 0.3833, 0.6803, 0.4797, 0.6582, 0.4717, 0.6582, 0.4717, 0.6803, 0.4797, 0.7656, 0.5, 0.75, 0.5, 0.75, 0.5, 0.7656, 0.5, 0.9355, 0.4023, 0.9197, 0.4197, 0.9197, 0.4197, 0.9355, 0.4023, 0.5, 0.5, 0.4844, 0.5, 0.4844, 0.5, 0.5, 0.5, 0.6582, 0.4717, 0.6369, 0.4617, 0.6369, 0.4617, 0.6582, 0.4717, 0.2344, 0.5, 0.2188, 0.5, 0.2188, 0.5, 0.2344, 0.5, 0.9197, 0.4197, 0.9023, 0.4355, 0.9023, 0.4355, 0.9197, 0.4197, 0.6369, 0.4617, 0.6167, 0.4496, 0.6167, 0.4496, 0.6369, 0.4617, 0.9023, 0.4355, 0.8833, 0.4496, 0.8833, 0.4496, 0.9023, 0.4355, 0.6167, 0.4496, 0.5977, 0.4355, 0.5977, 0.4355, 0.6167, 0.4496, 0.7812, 0.5, 0.7656, 0.5, 0.7656, 0.5, 0.7812, 0.5, 0.8833, 0.4496, 0.8631, 0.4617, 0.8631, 0.4617, 0.8833, 0.4496, 0.5156, 0.5, 0.5, 0.5, 0.5, 0.5, 0.5156, 0.5, 0.5977, 0.4355, 0.5803, 0.4197, 0.5803, 0.4197, 0.5977, 0.4355, 0.25, 0.5, 0.2344, 0.5, 0.2344, 0.5, 0.25, 0.5, 0.8631, 0.4617, 0.8418, 0.4717, 0.8418, 0.4717, 0.8631, 0.4617, 0.5803, 0.4197, 0.5645, 0.4023, 0.5645, 0.4023, 0.5803, 0.4197, 0.8418, 0.4717, 0.8197, 0.4797, 0.8197, 0.4797, 0.8418, 0.4717, 0.5645, 0.4023, 0.5504, 0.3833, 0.5504, 0.3833, 0.5645, 0.4023, 0.7969, 0.5, 0.7812, 0.5, 0.7812, 0.5, 0.7969, 0.5, 0.8197, 0.4797, 0.7968, 0.4854, 0.7968, 0.4854, 0.8197, 0.4797, 0.5312, 0.5, 0.5156, 0.5, 0.5156, 0.5, 0.5312, 0.5, 0.5504, 0.3833, 0.5383, 0.3631, 0.5383, 0.3631, 0.5504, 0.3833, 0.2656, 0.5, 0.25, 0.5, 0.25, 0.5, 0.2656, 0.5, 0.7968, 0.4854, 0.7735, 0.4888, 0.7735, 0.4888, 0.7968, 0.4854, 0.5383, 0.3631, 0.5283, 0.3418, 0.5283, 0.3418, 0.5383, 0.3631, 0.7735, 0.4888, 0.75, 0.49, 0.75, 0.49, 0.7735, 0.4888, 0.5283, 0.3418, 0.5203, 0.3197, 0.5203, 0.3197, 0.5283, 0.3418, 0.8125, 0.5, 0.7969, 0.5, 0.7969, 0.5, 0.8125, 0.5, 0.5469, 0.5, 0.5312, 0.5, 0.5312, 0.5, 0.5469, 0.5, 0.5203, 0.3197, 0.5146, 0.2968, 0.5146, 0.2968, 0.5203, 0.3197, 0.2812, 0.5, 0.2656, 0.5, 0.2656, 0.5, 0.2812, 0.5, 0.01562, 0.5, 0.0, 0.5, 0.0, 0.5, 0.01562, 0.5, 0.5146, 0.2968, 0.5112, 0.2735, 0.5112, 0.2735, 0.5146, 0.2968, 0.5112, 0.2735, 0.51, 0.25, 0.51, 0.25, 0.5112, 0.2735, 0.8281, 0.5, 0.8125, 0.5, 0.8125, 0.5, 0.8281, 0.5, 0.5625, 0.5, 0.5469, 0.5, 0.5469, 0.5, 0.5625, 0.5, 0.51, 0.25, 0.5112, 0.2265, 0.5112, 0.2265, 0.51, 0.25, 0.2969, 0.5, 0.2812, 0.5, 0.2812, 0.5, 0.2969, 0.5, 0.03125, 0.5, 0.01562, 0.5, 0.01562, 0.5, 0.03125, 0.5, 0.5112, 0.2265, 0.5146, 0.2032, 0.5146, 0.2032, 0.5112, 0.2265, 0.5146, 0.2032, 0.5203, 0.1803, 0.5203, 0.1803, 0.5146, 0.2032, 0.8438, 0.5, 0.8281, 0.5, 0.8281, 0.5, 0.8438, 0.5, 0.5781, 0.5, 0.5625, 0.5, 0.5625, 0.5, 0.5781, 0.5, 0.5203, 0.1803, 0.5283, 0.1582, 0.5283, 0.1582, 0.5203, 0.1803, 0.3125, 0.5, 0.2969, 0.5, 0.2969, 0.5, 0.3125, 0.5, 0.04688, 0.5, 0.03125, 0.5, 0.03125, 0.5, 0.04688, 0.5, 0.6406, 0.5, 0.625, 0.5, 0.625, 0.5, 0.6406, 0.5, 0.09375, 0.5, 0.07812, 0.5, 0.07812, 0.5, 0.09375, 0.5, 0.5, 0.5, 0.4844, 0.5, 0.4844, 0.5, 0.5, 0.5, 0.9062, 0.5, 0.8906, 0.5, 0.8906, 0.5, 0.9062, 0.5, 0.3594, 0.5, 0.3438, 0.5, 0.3438, 0.5, 0.3594, 0.5, 0.7656, 0.5, 0.75, 0.5, 0.75, 0.5, 0.7656, 0.5, 0.2188, 0.5, 0.2031, 0.5, 0.2031, 0.5, 0.2188, 0.5, 0.625, 0.5, 0.6094, 0.5, 0.6094, 0.5, 0.625, 0.5, 0.07812, 0.5, 0.0625, 0.5, 0.0625, 0.5, 0.07812, 0.5, 0.4844, 0.5, 0.4688, 0.5, 0.4688, 0.5, 0.4844, 0.5, 0.8906, 0.5, 0.875, 0.5, 0.875, 0.5, 0.8906, 0.5, 0.3438, 0.5, 0.3281, 0.5, 0.3281, 0.5, 0.3438, 0.5, 0.75, 0.5, 0.7344, 0.5, 0.7344, 0.5, 0.75, 0.5, 0.2031, 0.5, 0.1875, 0.5, 0.1875, 0.5, 0.2031, 0.5, 0.6094, 0.5, 0.5938, 0.5, 0.5938, 0.5, 0.6094, 0.5, 0.0625, 0.5, 0.04688, 0.5, 0.04688, 0.5, 0.0625, 0.5, 0.4688, 0.5, 0.4531, 0.5, 0.4531, 0.5, 0.4688, 0.5, 0.875, 0.5, 0.8594, 0.5, 0.8594, 0.5, 0.875, 0.5, 0.3281, 0.5, 0.3125, 0.5, 0.3125, 0.5, 0.3281, 0.5, 0.7344, 0.5, 0.7188, 0.5, 0.7188, 0.5, 0.7344, 0.5, 0.1875, 0.5, 0.1719, 0.5, 0.1719, 0.5, 0.1875, 0.5, 1.0, 0.5, 0.9844, 0.5, 0.9844, 0.5, 1.0, 0.5, 0.5938, 0.5, 0.5781, 0.5, 0.5781, 0.5, 0.5938, 0.5, 0.04688, 0.5, 0.03125, 0.5, 0.03125, 0.5, 0.04688, 0.5, 0.4531, 0.5, 0.4375, 0.5, 0.4375, 0.5, 0.4531, 0.5, 0.8594, 0.5, 0.8438, 0.5, 0.8438, 0.5, 0.8594, 0.5, 0.3125, 0.5, 0.2969, 0.5, 0.2969, 0.5, 0.3125, 0.5, 0.7188, 0.5, 0.7031, 0.5, 0.7031, 0.5, 0.7188, 0.5, 0.1719, 0.5, 0.1562, 0.5, 0.1562, 0.5, 0.1719, 0.5, 0.5781, 0.5, 0.5625, 0.5, 0.5625, 0.5, 0.5781, 0.5, 0.03125, 0.5, 0.01562, 0.5, 0.01562, 0.5, 0.03125, 0.5, 0.9844, 0.5, 0.9688, 0.5, 0.9688, 0.5, 0.9844, 0.5, 0.4375, 0.5, 0.4219, 0.5, 0.4219, 0.5, 0.4375, 0.5, 0.8438, 0.5, 0.8281, 0.5, 0.8281, 0.5, 0.8438, 0.5, 0.2969, 0.5, 0.2812, 0.5, 0.2812, 0.5, 0.2969, 0.5, 0.7031, 0.5, 0.6875, 0.5, 0.6875, 0.5, 0.7031, 0.5, 0.1562, 0.5, 0.1406, 0.5, 0.1406, 0.5, 0.1562, 0.5, 0.5625, 0.5, 0.5469, 0.5, 0.5469, 0.5, 0.5625, 0.5, 0.01562, 0.5, 0.0, 0.5, 0.0, 0.5, 0.01562, 0.5, 0.9688, 0.5, 0.9531, 0.5, 0.9531, 0.5, 0.9688, 0.5, 0.4219, 0.5, 0.4062, 0.5, 0.4062, 0.5, 0.4219, 0.5, 0.8281, 0.5, 0.8125, 0.5, 0.8125, 0.5, 0.8281, 0.5, 0.2812, 0.5, 0.2656, 0.5, 0.2656, 0.5, 0.2812, 0.5, 0.6875, 0.5, 0.6719, 0.5, 0.6719, 0.5, 0.6875, 0.5, 0.1406, 0.5, 0.125, 0.5, 0.125, 0.5, 0.1406, 0.5, 0.5469, 0.5, 0.5312, 0.5, 0.5312, 0.5, 0.5469, 0.5, 0.9531, 0.5, 0.9375, 0.5, 0.9375, 0.5, 0.9531, 0.5, 0.4062, 0.5, 0.3906, 0.5, 0.3906, 0.5, 0.4062, 0.5, 0.8125, 0.5, 0.7969, 0.5, 0.7969, 0.5, 0.8125, 0.5, 0.2656, 0.5, 0.25, 0.5, 0.25, 0.5, 0.2656, 0.5, 0.6719, 0.5, 0.6562, 0.5, 0.6562, 0.5, 0.6719, 0.5, 0.125, 0.5, 0.1094, 0.5, 0.1094, 0.5, 0.125, 0.5, 0.5312, 0.5, 0.5156, 0.5, 0.5156, 0.5, 0.5312, 0.5, 0.9375, 0.5, 0.9219, 0.5, 0.9219, 0.5, 0.9375, 0.5, 0.3906, 0.5, 0.375, 0.5, 0.375, 0.5, 0.3906, 0.5, 0.7969, 0.5, 0.7812, 0.5, 0.7812, 0.5, 0.7969, 0.5, 0.25, 0.5, 0.2344, 0.5, 0.2344, 0.5, 0.25, 0.5, 0.6562, 0.5, 0.6406, 0.5, 0.6406, 0.5, 0.6562, 0.5, 0.1094, 0.5, 0.09375, 0.5, 0.09375, 0.5, 0.1094, 0.5, 0.5156, 0.5, 0.5, 0.5, 0.5, 0.5, 0.5156, 0.5, 0.9219, 0.5, 0.9062, 0.5, 0.9062, 0.5, 0.9219, 0.5, 0.375, 0.5, 0.3594, 0.5, 0.3594, 0.5, 0.375, 0.5, 0.7812, 0.5, 0.7656, 0.5, 0.7656, 0.5, 0.7812, 0.5, 0.2344, 0.5, 0.2188, 0.5, 0.2188, 0.5, 0.2344, 0.5, 0.9888, 0.2265, 0.99, 0.25, 0.99, 0.25, 0.9888, 0.2265, 0.1875, 0.5, 0.1719, 0.5, 0.1719, 0.5, 0.1875, 0.5, 0.4531, 0.5, 0.4375, 0.5, 0.4375, 0.5, 0.4531, 0.5, 0.9854, 0.2032, 0.9888, 0.2265, 0.9888, 0.2265, 0.9854, 0.2032, 0.7188, 0.5, 0.7031, 0.5, 0.7031, 0.5, 0.7188, 0.5, 0.9844, 0.5, 0.9688, 0.5, 0.9688, 0.5, 0.9844, 0.5, 0.9797, 0.1803, 0.9854, 0.2032, 0.9854, 0.2032, 0.9797, 0.1803, 0.9717, 0.1582, 0.9797, 0.1803, 0.9797, 0.1803, 0.9717, 0.1582, 0.1719, 0.5, 0.1562, 0.5, 0.1562, 0.5, 0.1719, 0.5, 0.4375, 0.5, 0.4219, 0.5, 0.4219, 0.5, 0.4375, 0.5, 0.9617, 0.1369, 0.9717, 0.1582, 0.9717, 0.1582, 0.9617, 0.1369, 0.7031, 0.5, 0.6875, 0.5, 0.6875, 0.5, 0.7031, 0.5, 0.9688, 0.5, 0.9531, 0.5, 0.9531, 0.5, 0.9688, 0.5, 0.9496, 0.1167, 0.9617, 0.1369, 0.9617, 0.1369, 0.9496, 0.1167, 0.9355, 0.09775, 0.9496, 0.1167, 0.9496, 0.1167, 0.9355, 0.09775, 0.1562, 0.5, 0.1406, 0.5, 0.1406, 0.5, 0.1562, 0.5, 0.4219, 0.5, 0.4062, 0.5, 0.4062, 0.5, 0.4219, 0.5, 0.9197, 0.08029, 0.9355, 0.09775, 0.9355, 0.09775, 0.9197, 0.08029, 0.6875, 0.5, 0.6719, 0.5, 0.6719, 0.5, 0.6875, 0.5, 0.9531, 0.5, 0.9375, 0.5, 0.9375, 0.5, 0.9531, 0.5, 0.9023, 0.06448, 0.9197, 0.08029, 0.9197, 0.08029, 0.9023, 0.06448, 0.8833, 0.05045, 0.9023, 0.06448, 0.9023, 0.06448, 0.8833, 0.05045, 0.1406, 0.5, 0.125, 0.5, 0.125, 0.5, 0.1406, 0.5, 0.4062, 0.5, 0.3906, 0.5, 0.3906, 0.5, 0.4062, 0.5, 0.8631, 0.03834, 0.8833, 0.05045, 0.8833, 0.05045, 0.8631, 0.03834, 0.6719, 0.5, 0.6562, 0.5, 0.6562, 0.5, 0.6719, 0.5, 0.9375, 0.5, 0.9219, 0.5, 0.9219, 0.5, 0.9375, 0.5, 0.8418, 0.02827, 0.8631, 0.03834, 0.8631, 0.03834, 0.8418, 0.02827, 0.8197, 0.02033, 0.8418, 0.02827, 0.8418, 0.02827, 0.8197, 0.02033, 0.125, 0.5, 0.1094, 0.5, 0.1094, 0.5, 0.125, 0.5, 0.3906, 0.5, 0.375, 0.5, 0.375, 0.5, 0.3906, 0.5, 0.7968, 0.01461, 0.8197, 0.02033, 0.8197, 0.02033, 0.7968, 0.01461, 0.6562, 0.5, 0.6406, 0.5, 0.6406, 0.5, 0.6562, 0.5, 0.9219, 0.5, 0.9062, 0.5, 0.9062, 0.5, 0.9219, 0.5, 0.7735, 0.01116, 0.7968, 0.01461, 0.7968, 0.01461, 0.7735, 0.01116, 0.75, 0.01, 0.7735, 0.01116, 0.7735, 0.01116, 0.75, 0.01, 0.1094, 0.5, 0.09375, 0.5, 0.09375, 0.5, 0.1094, 0.5, 0.375, 0.5, 0.3594, 0.5, 0.3594, 0.5, 0.375, 0.5, 0.7265, 0.01116, 0.75, 0.01, 0.75, 0.01, 0.7265, 0.01116, 0.6406, 0.5, 0.625, 0.5, 0.625, 0.5, 0.6406, 0.5, 0.9062, 0.5, 0.8906, 0.5, 0.8906, 0.5, 0.9062, 0.5, 0.7032, 0.01461, 0.7265, 0.01116, 0.7265, 0.01116, 0.7032, 0.01461, 0.6803, 0.02033, 0.7032, 0.01461, 0.7032, 0.01461, 0.6803, 0.02033, 0.09375, 0.5, 0.07812, 0.5, 0.07812, 0.5, 0.09375, 0.5, 0.3594, 0.5, 0.3438, 0.5, 0.3438, 0.5, 0.3594, 0.5, 0.6582, 0.02827, 0.6803, 0.02033, 0.6803, 0.02033, 0.6582, 0.02827, 0.625, 0.5, 0.6094, 0.5, 0.6094, 0.5, 0.625, 0.5, 0.8906, 0.5, 0.875, 0.5, 0.875, 0.5, 0.8906, 0.5, 0.6369, 0.03834, 0.6582, 0.02827, 0.6582, 0.02827, 0.6369, 0.03834, 0.6167, 0.05045, 0.6369, 0.03834, 0.6369, 0.03834, 0.6167, 0.05045, 0.07812, 0.5, 0.0625, 0.5, 0.0625, 0.5, 0.07812, 0.5, 0.3438, 0.5, 0.3281, 0.5, 0.3281, 0.5, 0.3438, 0.5, 0.5977, 0.06448, 0.6167, 0.05045, 0.6167, 0.05045, 0.5977, 0.06448, 0.6094, 0.5, 0.5938, 0.5, 0.5938, 0.5, 0.6094, 0.5, 0.875, 0.5, 0.8594, 0.5, 0.8594, 0.5, 0.875, 0.5, 0.5803, 0.08029, 0.5977, 0.06448, 0.5977, 0.06448, 0.5803, 0.08029, 0.5645, 0.09775, 0.5803, 0.08029, 0.5803, 0.08029, 0.5645, 0.09775, 0.0625, 0.5, 0.04688, 0.5, 0.04688, 0.5, 0.0625, 0.5, 0.3281, 0.5, 0.3125, 0.5, 0.3125, 0.5, 0.3281, 0.5, 0.5504, 0.1167, 0.5645, 0.09775, 0.5645, 0.09775, 0.5504, 0.1167, 0.5938, 0.5, 0.5781, 0.5, 0.5781, 0.5, 0.5938, 0.5, 0.8594, 0.5, 0.8438, 0.5, 0.8438, 0.5, 0.8594, 0.5, 0.5383, 0.1369, 0.5504, 0.1167, 0.5504, 0.1167, 0.5383, 0.1369, 0.5283, 0.1582, 0.5383, 0.1369, 0.5383, 0.1369, 0.5283, 0.1582, 0.25, 0.4437, 0.2674, 0.4428, 0.2735, 0.4888, 0.25, 0.49, 0.2674, 0.4428, 0.2847, 0.4402, 0.2968, 0.4854, 0.2735, 0.4888, 0.2847, 0.4402, 0.3019, 0.4359, 0.3197, 0.4797, 0.2968, 0.4854, 0.3019, 0.4359, 0.3187, 0.4298, 0.3418, 0.4717, 0.3197, 0.4797, 0.3187, 0.4298, 0.3351, 0.4219, 0.3631, 0.4617, 0.3418, 0.4717, 0.3351, 0.4219, 0.3508, 0.4124, 0.3833, 0.4496, 0.3631, 0.4617, 0.3508, 0.4124, 0.3658, 0.4013, 0.4023, 0.4355, 0.3833, 0.4496, 0.3658, 0.4013, 0.3797, 0.3885, 0.4197, 0.4197, 0.4023, 0.4355, 0.3797, 0.3885, 0.3925, 0.3744, 0.4355, 0.4023, 0.4197, 0.4197, 0.3925, 0.3744, 0.4039, 0.359, 0.4496, 0.3833, 0.4355, 0.4023, 0.4039, 0.359, 0.4138, 0.3424, 0.4617, 0.3631, 0.4496, 0.3833, 0.4138, 0.3424, 0.4221, 0.3249, 0.4717, 0.3418, 0.4617, 0.3631, 0.4221, 0.3249, 0.4286, 0.3067, 0.4797, 0.3197, 0.4717, 0.3418, 0.4286, 0.3067, 0.4333, 0.288, 0.4854, 0.2968, 0.4797, 0.3197, 0.4333, 0.288, 0.4361, 0.269, 0.4888, 0.2735, 0.4854, 0.2968, 0.4361, 0.269, 0.4371, 0.25, 0.49, 0.25, 0.4888, 0.2735, 0.4371, 0.25, 0.4361, 0.231, 0.4888, 0.2265, 0.49, 0.25, 0.4361, 0.231, 0.4333, 0.212, 0.4854, 0.2032, 0.4888, 0.2265, 0.4333, 0.212, 0.4286, 0.1933, 0.4797, 0.1803, 0.4854, 0.2032, 0.4286, 0.1933, 0.4221, 0.1751, 0.4717, 0.1582, 0.4797, 0.1803, 0.4221, 0.1751, 0.4138, 0.1576, 0.4617, 0.1369, 0.4717, 0.1582, 0.4138, 0.1576, 0.4039, 0.141, 0.4496, 0.1167, 0.4617, 0.1369, 0.4039, 0.141, 0.3925, 0.1256, 0.4355, 0.09775, 0.4496, 0.1167, 0.3925, 0.1256, 0.3797, 0.1115, 0.4197, 0.08029, 0.4355, 0.09775, 0.3797, 0.1115, 0.3658, 0.09875, 0.4023, 0.06448, 0.4197, 0.08029, 0.3658, 0.09875, 0.3508, 0.08758, 0.3833, 0.05045, 0.4023, 0.06448, 0.3508, 0.08758, 0.3351, 0.07805, 0.3631, 0.03834, 0.3833, 0.05045, 0.3351, 0.07805, 0.3187, 0.07023, 0.3418, 0.02827, 0.3631, 0.03834, 0.3187, 0.07023, 0.3019, 0.06414, 0.3197, 0.02033, 0.3418, 0.02827, 0.3019, 0.06414, 0.2847, 0.05979, 0.2968, 0.01461, 0.3197, 0.02033, 0.2847, 0.05979, 0.2674, 0.05719, 0.2735, 0.01116, 0.2968, 0.01461, 0.2674, 0.05719, 0.25, 0.05632, 0.25, 0.01, 0.2735, 0.01116, 0.25, 0.05632, 0.2326, 0.05719, 0.2265, 0.01116, 0.25, 0.01, 0.2326, 0.05719, 0.2153, 0.05979, 0.2032, 0.01461, 0.2265, 0.01116, 0.2153, 0.05979, 0.1981, 0.06414, 0.1803, 0.02033, 0.2032, 0.01461, 0.1981, 0.06414, 0.1813, 0.07023, 0.1582, 0.02827, 0.1803, 0.02033, 0.1813, 0.07023, 0.1649, 0.07805, 0.1369, 0.03834, 0.1582, 0.02827, 0.1649, 0.07805, 0.1492, 0.08758, 0.1167, 0.05045, 0.1369, 0.03834, 0.1492, 0.08758, 0.1342, 0.09875, 0.09775, 0.06448, 0.1167, 0.05045, 0.1342, 0.09875, 0.1203, 0.1115, 0.08029, 0.08029, 0.09775, 0.06448, 0.1203, 0.1115, 0.1075, 0.1256, 0.06448, 0.09775, 0.08029, 0.08029, 0.1075, 0.1256, 0.0961, 0.141, 0.05045, 0.1167, 0.06448, 0.09775, 0.0961, 0.141, 0.0862, 0.1576, 0.03834, 0.1369, 0.05045, 0.1167, 0.0862, 0.1576, 0.07794, 0.1751, 0.02827, 0.1582, 0.03834, 0.1369, 0.07794, 0.1751, 0.07142, 0.1933, 0.02033, 0.1803, 0.02827, 0.1582, 0.07142, 0.1933, 0.06672, 0.212, 0.01461, 0.2032, 0.02033, 0.1803, 0.06672, 0.212, 0.06389, 0.231, 0.01116, 0.2265, 0.01461, 0.2032, 0.06389, 0.231, 0.06294, 0.25, 0.01, 0.25, 0.01116, 0.2265, 0.06294, 0.25, 0.06389, 0.269, 0.01116, 0.2735, 0.01, 0.25, 0.06389, 0.269, 0.06672, 0.288, 0.01461, 0.2968, 0.01116, 0.2735, 0.06672, 0.288, 0.07142, 0.3067, 0.02033, 0.3197, 0.01461, 0.2968, 0.07142, 0.3067, 0.07794, 0.3249, 0.02827, 0.3418, 0.02033, 0.3197, 0.07794, 0.3249, 0.0862, 0.3424, 0.03834, 0.3631, 0.02827, 0.3418, 0.0862, 0.3424, 0.0961, 0.359, 0.05045, 0.3833, 0.03834, 0.3631, 0.0961, 0.359, 0.1075, 0.3744, 0.06448, 0.4023, 0.05045, 0.3833, 0.1075, 0.3744, 0.1203, 0.3885, 0.08029, 0.4197, 0.06448, 0.4023, 0.1203, 0.3885, 0.1342, 0.4013, 0.09775, 0.4355, 0.08029, 0.4197, 0.1342, 0.4013, 0.1492, 0.4124, 0.1167, 0.4496, 0.09775, 0.4355, 0.1492, 0.4124, 0.1649, 0.4219, 0.1369, 0.4617, 0.1167, 0.4496, 0.1649, 0.4219, 0.1813, 0.4298, 0.1582, 0.4717, 0.1369, 0.4617, 0.1813, 0.4298, 0.1981, 0.4359, 0.1803, 0.4797, 0.1582, 0.4717, 0.1981, 0.4359, 0.2153, 0.4402, 0.2032, 0.4854, 0.1803, 0.4797, 0.2153, 0.4402, 0.2326, 0.4428, 0.2265, 0.4888, 0.2032, 0.4854, 0.2326, 0.4428, 0.25, 0.4437, 0.25, 0.49, 0.2265, 0.4888, 0.25, 0.4319, 0.2659, 0.4311, 0.2674, 0.4428, 0.25, 0.4437, 0.2659, 0.4311, 0.2817, 0.4287, 0.2847, 0.4402, 0.2674, 0.4428, 0.2817, 0.4287, 0.2974, 0.4248, 0.3019, 0.4359, 0.2847, 0.4402, 0.2974, 0.4248, 0.3129, 0.4191, 0.3187, 0.4298, 0.3019, 0.4359, 0.3129, 0.4191, 0.328, 0.4119, 0.3351, 0.4219, 0.3187, 0.4298, 0.328, 0.4119, 0.3426, 0.403, 0.3508, 0.4124, 0.3351, 0.4219, 0.3426, 0.403, 0.3566, 0.3926, 0.3658, 0.4013, 0.3508, 0.4124, 0.3566, 0.3926, 0.3696, 0.3807, 0.3797, 0.3885, 0.3658, 0.4013, 0.3696, 0.3807, 0.3816, 0.3674, 0.3925, 0.3744, 0.3797, 0.3885, 0.3816, 0.3674, 0.3924, 0.3528, 0.4039, 0.359, 0.3925, 0.3744, 0.3924, 0.3528, 0.4017, 0.3372, 0.4138, 0.3424, 0.4039, 0.359, 0.4017, 0.3372, 0.4095, 0.3207, 0.4221, 0.3249, 0.4138, 0.3424, 0.4095, 0.3207, 0.4157, 0.3035, 0.4286, 0.3067, 0.4221, 0.3249, 0.4157, 0.3035, 0.4201, 0.2859, 0.4333, 0.288, 0.4286, 0.3067, 0.4201, 0.2859, 0.4228, 0.2679, 0.4361, 0.269, 0.4333, 0.288, 0.4228, 0.2679, 0.4237, 0.25, 0.4371, 0.25, 0.4361, 0.269, 0.4237, 0.25, 0.4228, 0.2321, 0.4361, 0.231, 0.4371, 0.25, 0.4228, 0.2321, 0.4201, 0.2141, 0.4333, 0.212, 0.4361, 0.231, 0.4201, 0.2141, 0.4157, 0.1965, 0.4286, 0.1933, 0.4333, 0.212, 0.4157, 0.1965, 0.4095, 0.1793, 0.4221, 0.1751, 0.4286, 0.1933, 0.4095, 0.1793, 0.4017, 0.1628, 0.4138, 0.1576, 0.4221, 0.1751, 0.4017, 0.1628, 0.3924, 0.1472, 0.4039, 0.141, 0.4138, 0.1576, 0.3924, 0.1472, 0.3816, 0.1326, 0.3925, 0.1256, 0.4039, 0.141, 0.3816, 0.1326, 0.3696, 0.1193, 0.3797, 0.1115, 0.3925, 0.1256, 0.3696, 0.1193, 0.3566, 0.1074, 0.3658, 0.09875, 0.3797, 0.1115, 0.3566, 0.1074, 0.3426, 0.09696, 0.3508, 0.08758, 0.3658, 0.09875, 0.3426, 0.09696, 0.328, 0.0881, 0.3351, 0.07805, 0.3508, 0.08758, 0.328, 0.0881, 0.3129, 0.08085, 0.3187, 0.07023, 0.3351, 0.07805, 0.3129, 0.08085, 0.2974, 0.07524, 0.3019, 0.06414, 0.3187, 0.07023, 0.2974, 0.07524, 0.2817, 0.07125, 0.2847, 0.05979, 0.3019, 0.06414, 0.2817, 0.07125, 0.2659, 0.06887, 0.2674, 0.05719, 0.2847, 0.05979, 0.2659, 0.06887, 0.25, 0.06808, 0.25, 0.05632, 0.2674, 0.05719, 0.25, 0.06808, 0.2341, 0.06887, 0.2326, 0.05719, 0.25, 0.05632, 0.2341, 0.06887, 0.2183, 0.07125, 0.2153, 0.05979, 0.2326, 0.05719, 0.2183, 0.07125, 0.2026, 0.07524, 0.1981, 0.06414, 0.2153, 0.05979, 0.2026, 0.07524, 0.1871, 0.08085, 0.1813, 0.07023, 0.1981, 0.06414, 0.1871, 0.08085, 0.172, 0.0881, 0.1649, 0.07805, 0.1813, 0.07023, 0.172, 0.0881, 0.1574, 0.09696, 0.1492, 0.08758, 0.1649, 0.07805, 0.1574, 0.09696, 0.1434, 0.1074, 0.1342, 0.09875, 0.1492, 0.08758, 0.1434, 0.1074, 0.1304, 0.1193, 0.1203, 0.1115, 0.1342, 0.09875, 0.1304, 0.1193, 0.1184, 0.1326, 0.1075, 0.1256, 0.1203, 0.1115, 0.1184, 0.1326, 0.1076, 0.1472, 0.0961, 0.141, 0.1075, 0.1256, 0.1076, 0.1472, 0.0983, 0.1628, 0.0862, 0.1576, 0.0961, 0.141, 0.0983, 0.1628, 0.0905, 0.1793, 0.07794, 0.1751, 0.0862, 0.1576, 0.0905, 0.1793, 0.08433, 0.1965, 0.07142, 0.1933, 0.07794, 0.1751, 0.08433, 0.1965, 0.07989, 0.2141, 0.06672, 0.212, 0.07142, 0.1933, 0.07989, 0.2141, 0.07722, 0.2321, 0.06389, 0.231, 0.06672, 0.212, 0.07722, 0.2321, 0.07632, 0.25, 0.06294, 0.25, 0.06389, 0.231, 0.07632, 0.25, 0.07722, 0.2679, 0.06389, 0.269, 0.06294, 0.25, 0.07722, 0.2679, 0.07989, 0.2859, 0.06672, 0.288, 0.06389, 0.269, 0.07989, 0.2859, 0.08433, 0.3035, 0.07142, 0.3067, 0.06672, 0.288, 0.08433, 0.3035, 0.0905, 0.3207, 0.07794, 0.3249, 0.07142, 0.3067, 0.0905, 0.3207, 0.0983, 0.3372, 0.0862, 0.3424, 0.07794, 0.3249, 0.0983, 0.3372, 0.1076, 0.3528, 0.0961, 0.359, 0.0862, 0.3424, 0.1076, 0.3528, 0.1184, 0.3674, 0.1075, 0.3744, 0.0961, 0.359, 0.1184, 0.3674, 0.1304, 0.3807, 0.1203, 0.3885, 0.1075, 0.3744, 0.1304, 0.3807, 0.1434, 0.3926, 0.1342, 0.4013, 0.1203, 0.3885, 0.1434, 0.3926, 0.1574, 0.403, 0.1492, 0.4124, 0.1342, 0.4013, 0.1574, 0.403, 0.172, 0.4119, 0.1649, 0.4219, 0.1492, 0.4124, 0.172, 0.4119, 0.1871, 0.4191, 0.1813, 0.4298, 0.1649, 0.4219, 0.1871, 0.4191, 0.2026, 0.4248, 0.1981, 0.4359, 0.1813, 0.4298, 0.2026, 0.4248, 0.2183, 0.4287, 0.2153, 0.4402, 0.1981, 0.4359, 0.2183, 0.4287, 0.2341, 0.4311, 0.2326, 0.4428, 0.2153, 0.4402, 0.2341, 0.4311, 0.25, 0.4319, 0.25, 0.4437, 0.2326, 0.4428, 0.25, 0.4123, 0.2633, 0.4117, 0.2659, 0.4311, 0.25, 0.4319, 0.2633, 0.4117, 0.2766, 0.4097, 0.2817, 0.4287, 0.2659, 0.4311, 0.2766, 0.4097, 0.2899, 0.4063, 0.2974, 0.4248, 0.2817, 0.4287, 0.2899, 0.4063, 0.3031, 0.4015, 0.3129, 0.4191, 0.2974, 0.4248, 0.3031, 0.4015, 0.3162, 0.3952, 0.328, 0.4119, 0.3129, 0.4191, 0.3162, 0.3952, 0.329, 0.3874, 0.3426, 0.403, 0.328, 0.4119, 0.329, 0.3874, 0.3412, 0.3782, 0.3566, 0.3926, 0.3426, 0.403, 0.3412, 0.3782, 0.3528, 0.3676, 0.3696, 0.3807, 0.3566, 0.3926, 0.3528, 0.3676, 0.3635, 0.3557, 0.3816, 0.3674, 0.3696, 0.3807, 0.3635, 0.3557, 0.3732, 0.3427, 0.3924, 0.3528, 0.3816, 0.3674, 0.3732, 0.3427, 0.3816, 0.3286, 0.4017, 0.3372, 0.3924, 0.3528, 0.3816, 0.3286, 0.3886, 0.3137, 0.4095, 0.3207, 0.4017, 0.3372, 0.3886, 0.3137, 0.3942, 0.2982, 0.4157, 0.3035, 0.4095, 0.3207, 0.3942, 0.2982, 0.3982, 0.2822, 0.4201, 0.2859, 0.4157, 0.3035, 0.3982, 0.2822, 0.4006, 0.2661, 0.4228, 0.2679, 0.4201, 0.2859, 0.4006, 0.2661, 0.4014, 0.25, 0.4237, 0.25, 0.4228, 0.2679, 0.4014, 0.25, 0.4006, 0.2339, 0.4228, 0.2321, 0.4237, 0.25, 0.4006, 0.2339, 0.3982, 0.2178, 0.4201, 0.2141, 0.4228, 0.2321, 0.3982, 0.2178, 0.3942, 0.2018, 0.4157, 0.1965, 0.4201, 0.2141, 0.3942, 0.2018, 0.3886, 0.1863, 0.4095, 0.1793, 0.4157, 0.1965, 0.3886, 0.1863, 0.3816, 0.1714, 0.4017, 0.1628, 0.4095, 0.1793, 0.3816, 0.1714, 0.3732, 0.1573, 0.3924, 0.1472, 0.4017, 0.1628, 0.3732, 0.1573, 0.3635, 0.1443, 0.3816, 0.1326, 0.3924, 0.1472, 0.3635, 0.1443, 0.3528, 0.1324, 0.3696, 0.1193, 0.3816, 0.1326, 0.3528, 0.1324, 0.3412, 0.1218, 0.3566, 0.1074, 0.3696, 0.1193, 0.3412, 0.1218, 0.329, 0.1126, 0.3426, 0.09696, 0.3566, 0.1074, 0.329, 0.1126, 0.3162, 0.1048, 0.328, 0.0881, 0.3426, 0.09696, 0.3162, 0.1048, 0.3031, 0.09855, 0.3129, 0.08085, 0.328, 0.0881, 0.3031, 0.09855, 0.2899, 0.09373, 0.2974, 0.07524, 0.3129, 0.08085, 0.2899, 0.09373, 0.2766, 0.09034, 0.2817, 0.07125, 0.2974, 0.07524, 0.2766, 0.09034, 0.2633, 0.08832, 0.2659, 0.06887, 0.2817, 0.07125, 0.2633, 0.08832, 0.25, 0.08766, 0.25, 0.06808, 0.2659, 0.06887, 0.25, 0.08766, 0.2367, 0.08832, 0.2341, 0.06887, 0.25, 0.06808, 0.2367, 0.08832, 0.2234, 0.09034, 0.2183, 0.07125, 0.2341, 0.06887, 0.2234, 0.09034, 0.2101, 0.09373, 0.2026, 0.07524, 0.2183, 0.07125, 0.2101, 0.09373, 0.1969, 0.09855, 0.1871, 0.08085, 0.2026, 0.07524, 0.1969, 0.09855, 0.1838, 0.1048, 0.172, 0.0881, 0.1871, 0.08085, 0.1838, 0.1048, 0.171, 0.1126, 0.1574, 0.09696, 0.172, 0.0881, 0.171, 0.1126, 0.1588, 0.1218, 0.1434, 0.1074, 0.1574, 0.09696, 0.1588, 0.1218, 0.1472, 0.1324, 0.1304, 0.1193, 0.1434, 0.1074, 0.1472, 0.1324, 0.1365, 0.1443, 0.1184, 0.1326, 0.1304, 0.1193, 0.1365, 0.1443, 0.1268, 0.1573, 0.1076, 0.1472, 0.1184, 0.1326, 0.1268, 0.1573, 0.1184, 0.1714, 0.0983, 0.1628, 0.1076, 0.1472, 0.1184, 0.1714, 0.1114, 0.1863, 0.0905, 0.1793, 0.0983, 0.1628, 0.1114, 0.1863, 0.1058, 0.2018, 0.08433, 0.1965, 0.0905, 0.1793, 0.1058, 0.2018, 0.1018, 0.2178, 0.07989, 0.2141, 0.08433, 0.1965, 0.1018, 0.2178, 0.09941, 0.2339, 0.07722, 0.2321, 0.07989, 0.2141, 0.09941, 0.2339, 0.0986, 0.25, 0.07632, 0.25, 0.07722, 0.2321, 0.0986, 0.25, 0.09941, 0.2661, 0.07722, 0.2679, 0.07632, 0.25, 0.09941, 0.2661, 0.1018, 0.2822, 0.07989, 0.2859, 0.07722, 0.2679, 0.1018, 0.2822, 0.1058, 0.2982, 0.08433, 0.3035, 0.07989, 0.2859, 0.1058, 0.2982, 0.1114, 0.3137, 0.0905, 0.3207, 0.08433, 0.3035, 0.1114, 0.3137, 0.1184, 0.3286, 0.0983, 0.3372, 0.0905, 0.3207, 0.1184, 0.3286, 0.1268, 0.3427, 0.1076, 0.3528, 0.0983, 0.3372, 0.1268, 0.3427, 0.1365, 0.3557, 0.1184, 0.3674, 0.1076, 0.3528, 0.1365, 0.3557, 0.1472, 0.3676, 0.1304, 0.3807, 0.1184, 0.3674, 0.1472, 0.3676, 0.1588, 0.3782, 0.1434, 0.3926, 0.1304, 0.3807, 0.1588, 0.3782, 0.171, 0.3874, 0.1574, 0.403, 0.1434, 0.3926, 0.171, 0.3874, 0.1838, 0.3952, 0.172, 0.4119, 0.1574, 0.403, 0.1838, 0.3952, 0.1969, 0.4015, 0.1871, 0.4191, 0.172, 0.4119, 0.1969, 0.4015, 0.2101, 0.4063, 0.2026, 0.4248, 0.1871, 0.4191, 0.2101, 0.4063, 0.2234, 0.4097, 0.2183, 0.4287, 0.2026, 0.4248, 0.2234, 0.4097, 0.2367, 0.4117, 0.2341, 0.4311, 0.2183, 0.4287, 0.2367, 0.4117, 0.25, 0.4123, 0.25, 0.4319, 0.2341, 0.4311])
me_cylinder_001.materials.append(mat_material_001)
me_cylinder_001.update()

# ---- objects
ob_cylinder_001 = bpy.data.objects.new('Cylinder.001', me_cylinder_001)

# ---- transforms, parenting, visibility, modifiers, constraints
ob_cylinder_001.location = (0.0, 0.0, 0.2374)
ob_cylinder_001.scale = (0.2, 0.2, 0.2)

# ---- collection membership
col_collection.objects.link(ob_cylinder_001)

# ---- scene / render settings (as saved in the file)
scene.frame_start = 1; scene.frame_end = 250; scene.frame_set(1)
scene.render.engine = 'BLENDER_EEVEE_NEXT'
scene.render.bake_bias = 0.0
scene.render.bake_samples = 0
scene.cycles.sampling_pattern = 'TABULATED_SOBOL'
scene.eevee.use_volume_custom_range = False
bpy.context.view_layer.update()

# ---- added for rendering (the .blend has no active camera and no usable light): camera, sun
cam_auto = bpy.data.cameras.new('AutoCamera')
cam_auto.lens = 50.0
cam_auto.sensor_width = 36.0
cam_auto.clip_end = 1000.0
ob_auto_camera = bpy.data.objects.new('AutoCamera', cam_auto)
scene.collection.objects.link(ob_auto_camera)
ob_auto_camera.location = (0.94443, -1.13332, 0.842565)
ob_auto_camera.rotation_euler = (1.09748, -7.21219e-08, 0.694738)
scene.camera = ob_auto_camera
light_auto_sun = bpy.data.lights.new('AutoSun', 'SUN')
light_auto_sun.energy = 3.0
light_auto_sun.angle = 0.0523599
ob_auto_sun = bpy.data.objects.new('AutoSun', light_auto_sun)
scene.collection.objects.link(ob_auto_sun)
ob_auto_sun.rotation_euler = (0.872665, 0.174533, 0.523599)
bpy.context.view_layer.update()
